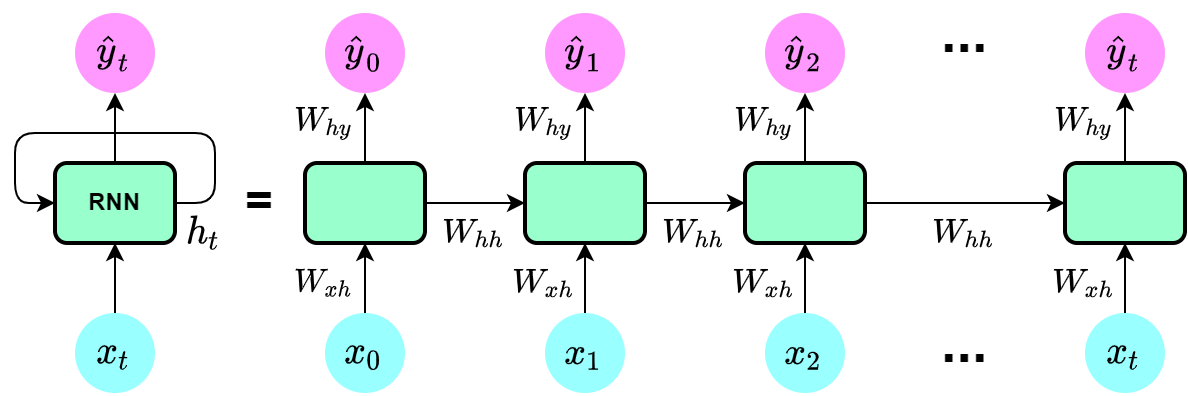

The diagram above was exported from draw.io. Its source (the exported page's mxGraphModel, read from the mxfile embedded in the PNG):
<mxGraphModel dx="1369" dy="691" grid="1" gridSize="5" guides="0" tooltips="1" connect="0" arrows="1" fold="1" page="1" pageScale="1" pageWidth="826" pageHeight="1169" background="none" math="1" shadow="0">
  <root>
    <mxCell id="0" />
    <mxCell id="1" parent="0" />
    <mxCell id="oDqJsaGN0xAifBxXww4d-301" value="" style="endArrow=classic;html=1;rounded=1;fontFamily=Helvetica;endFill=1;" parent="1" edge="1">
      <mxGeometry width="50" height="50" relative="1" as="geometry">
        <mxPoint x="205" y="380" as="sourcePoint" />
        <mxPoint x="145" y="380" as="targetPoint" />
        <Array as="points">
          <mxPoint x="225" y="380" />
          <mxPoint x="225" y="345" />
          <mxPoint x="125" y="345" />
          <mxPoint x="125" y="380" />
        </Array>
      </mxGeometry>
    </mxCell>
    <mxCell id="J6musU-R-BhWf26mBnWA-1" value="RNN" style="rounded=1;whiteSpace=wrap;html=1;fontStyle=1;fontFamily=Helvetica;fillColor=#99FFCC;strokeColor=#000000;strokeWidth=2;" parent="1" vertex="1">
      <mxGeometry x="145" y="360" width="60" height="40" as="geometry" />
    </mxCell>
    <mxCell id="J6musU-R-BhWf26mBnWA-4" value="&lt;span style=&quot;text-align: left&quot;&gt;&lt;font style=&quot;font-size: 16px&quot;&gt;`\hat y_t`&lt;/font&gt;&lt;/span&gt;" style="ellipse;whiteSpace=wrap;html=1;fontFamily=Helvetica;strokeColor=none;fillColor=#FF99FF;" parent="1" vertex="1">
      <mxGeometry x="155" y="285" width="40" height="40" as="geometry" />
    </mxCell>
    <mxCell id="J6musU-R-BhWf26mBnWA-5" value="&lt;span style=&quot;&quot;&gt;&lt;font style=&quot;font-size: 16px&quot;&gt;`x_t`&lt;/font&gt;&lt;/span&gt;" style="ellipse;whiteSpace=wrap;html=1;fontFamily=Helvetica;verticalAlign=middle;align=center;strokeColor=none;fillColor=#99FFFF;" parent="1" vertex="1">
      <mxGeometry x="155" y="435" width="40" height="40" as="geometry" />
    </mxCell>
    <mxCell id="J6musU-R-BhWf26mBnWA-6" value="&lt;span&gt;&lt;font style=&quot;font-size: 16px&quot;&gt;`h_t`&lt;/font&gt;&lt;/span&gt;" style="ellipse;whiteSpace=wrap;html=1;fontFamily=Helvetica;verticalAlign=middle;align=center;strokeColor=none;fillColor=none;" parent="1" vertex="1">
      <mxGeometry x="200" y="375" width="40" height="40" as="geometry" />
    </mxCell>
    <mxCell id="J6musU-R-BhWf26mBnWA-8" value="" style="endArrow=classic;html=1;rounded=0;fontFamily=Helvetica;fontSize=16;" parent="1" edge="1">
      <mxGeometry width="50" height="50" relative="1" as="geometry">
        <mxPoint x="175" y="435" as="sourcePoint" />
        <mxPoint x="175" y="400" as="targetPoint" />
      </mxGeometry>
    </mxCell>
    <mxCell id="J6musU-R-BhWf26mBnWA-10" value="" style="endArrow=classic;html=1;rounded=0;fontFamily=Helvetica;fontSize=16;" parent="1" edge="1">
      <mxGeometry width="50" height="50" relative="1" as="geometry">
        <mxPoint x="175" y="360" as="sourcePoint" />
        <mxPoint x="175" y="325" as="targetPoint" />
      </mxGeometry>
    </mxCell>
    <mxCell id="R80MdSrudnzDCedF6ji3-3" value="&lt;font style=&quot;font-size: 24px&quot;&gt;=&lt;/font&gt;" style="rounded=0;whiteSpace=wrap;html=1;fontStyle=1;fontSize=11;fillColor=none;strokeColor=none;verticalAlign=middle;" vertex="1" parent="1">
      <mxGeometry x="235" y="360" width="25" height="40" as="geometry" />
    </mxCell>
    <mxCell id="R80MdSrudnzDCedF6ji3-4" value="" style="rounded=1;whiteSpace=wrap;html=1;fontStyle=1;fontFamily=Helvetica;fillColor=#99FFCC;strokeColor=#000000;strokeWidth=2;" vertex="1" parent="1">
      <mxGeometry x="270" y="360" width="60" height="40" as="geometry" />
    </mxCell>
    <mxCell id="R80MdSrudnzDCedF6ji3-5" value="&lt;span style=&quot;text-align: left&quot;&gt;&lt;font style=&quot;font-size: 16px&quot;&gt;`\hat y_0`&lt;/font&gt;&lt;/span&gt;" style="ellipse;whiteSpace=wrap;html=1;fontFamily=Helvetica;strokeColor=none;fillColor=#FF99FF;" vertex="1" parent="1">
      <mxGeometry x="280" y="285" width="40" height="40" as="geometry" />
    </mxCell>
    <mxCell id="R80MdSrudnzDCedF6ji3-6" value="&lt;span&gt;&lt;font style=&quot;font-size: 16px&quot;&gt;`x_0`&lt;/font&gt;&lt;/span&gt;" style="ellipse;whiteSpace=wrap;html=1;fontFamily=Helvetica;verticalAlign=middle;align=center;strokeColor=none;fillColor=#99FFFF;" vertex="1" parent="1">
      <mxGeometry x="280" y="435" width="40" height="40" as="geometry" />
    </mxCell>
    <mxCell id="R80MdSrudnzDCedF6ji3-7" value="" style="endArrow=classic;html=1;rounded=0;fontFamily=Helvetica;fontSize=16;" edge="1" parent="1">
      <mxGeometry width="50" height="50" relative="1" as="geometry">
        <mxPoint x="300" y="435" as="sourcePoint" />
        <mxPoint x="300" y="400" as="targetPoint" />
      </mxGeometry>
    </mxCell>
    <mxCell id="R80MdSrudnzDCedF6ji3-8" value="" style="endArrow=classic;html=1;rounded=0;fontFamily=Helvetica;fontSize=16;" edge="1" parent="1">
      <mxGeometry width="50" height="50" relative="1" as="geometry">
        <mxPoint x="300" y="360" as="sourcePoint" />
        <mxPoint x="300" y="325" as="targetPoint" />
      </mxGeometry>
    </mxCell>
    <mxCell id="R80MdSrudnzDCedF6ji3-9" value="" style="endArrow=classic;html=1;rounded=0;fontFamily=Helvetica;fontSize=16;" edge="1" parent="1">
      <mxGeometry width="50" height="50" relative="1" as="geometry">
        <mxPoint x="330" y="380" as="sourcePoint" />
        <mxPoint x="380" y="380" as="targetPoint" />
      </mxGeometry>
    </mxCell>
    <mxCell id="R80MdSrudnzDCedF6ji3-10" value="&lt;span&gt;&lt;font style=&quot;font-size: 13px&quot;&gt;`W_(xh)`&lt;/font&gt;&lt;/span&gt;" style="ellipse;whiteSpace=wrap;html=1;fontFamily=Helvetica;verticalAlign=middle;align=center;strokeColor=none;fillColor=none;" vertex="1" parent="1">
      <mxGeometry x="260" y="400" width="40" height="40" as="geometry" />
    </mxCell>
    <mxCell id="R80MdSrudnzDCedF6ji3-11" value="&lt;span&gt;&lt;font style=&quot;font-size: 14px&quot;&gt;`W_(hy)`&lt;/font&gt;&lt;/span&gt;" style="ellipse;whiteSpace=wrap;html=1;fontFamily=Helvetica;verticalAlign=middle;align=center;strokeColor=none;fillColor=none;" vertex="1" parent="1">
      <mxGeometry x="260" y="320" width="40" height="40" as="geometry" />
    </mxCell>
    <mxCell id="R80MdSrudnzDCedF6ji3-12" value="&lt;span&gt;&lt;font style=&quot;font-size: 14px&quot;&gt;`W_(hh)`&lt;/font&gt;&lt;/span&gt;" style="ellipse;whiteSpace=wrap;html=1;fontFamily=Helvetica;verticalAlign=middle;align=center;strokeColor=none;fillColor=none;" vertex="1" parent="1">
      <mxGeometry x="335" y="380" width="40" height="30" as="geometry" />
    </mxCell>
    <mxCell id="R80MdSrudnzDCedF6ji3-13" value="" style="rounded=1;whiteSpace=wrap;html=1;fontStyle=1;fontFamily=Helvetica;fillColor=#99FFCC;strokeColor=#000000;strokeWidth=2;" vertex="1" parent="1">
      <mxGeometry x="380" y="360" width="60" height="40" as="geometry" />
    </mxCell>
    <mxCell id="R80MdSrudnzDCedF6ji3-14" value="&lt;span style=&quot;text-align: left&quot;&gt;&lt;font style=&quot;font-size: 16px&quot;&gt;`\hat y_1`&lt;/font&gt;&lt;/span&gt;" style="ellipse;whiteSpace=wrap;html=1;fontFamily=Helvetica;strokeColor=none;fillColor=#FF99FF;" vertex="1" parent="1">
      <mxGeometry x="390" y="285" width="40" height="40" as="geometry" />
    </mxCell>
    <mxCell id="R80MdSrudnzDCedF6ji3-15" value="&lt;span&gt;&lt;font style=&quot;font-size: 16px&quot;&gt;`x_1`&lt;/font&gt;&lt;/span&gt;" style="ellipse;whiteSpace=wrap;html=1;fontFamily=Helvetica;verticalAlign=middle;align=center;strokeColor=none;fillColor=#99FFFF;" vertex="1" parent="1">
      <mxGeometry x="390" y="435" width="40" height="40" as="geometry" />
    </mxCell>
    <mxCell id="R80MdSrudnzDCedF6ji3-16" value="" style="endArrow=classic;html=1;rounded=0;fontFamily=Helvetica;fontSize=16;" edge="1" parent="1">
      <mxGeometry width="50" height="50" relative="1" as="geometry">
        <mxPoint x="410" y="435" as="sourcePoint" />
        <mxPoint x="410" y="400" as="targetPoint" />
      </mxGeometry>
    </mxCell>
    <mxCell id="R80MdSrudnzDCedF6ji3-17" value="" style="endArrow=classic;html=1;rounded=0;fontFamily=Helvetica;fontSize=16;" edge="1" parent="1">
      <mxGeometry width="50" height="50" relative="1" as="geometry">
        <mxPoint x="410" y="360" as="sourcePoint" />
        <mxPoint x="410" y="325" as="targetPoint" />
      </mxGeometry>
    </mxCell>
    <mxCell id="R80MdSrudnzDCedF6ji3-18" value="" style="endArrow=classic;html=1;rounded=0;fontFamily=Helvetica;fontSize=16;" edge="1" parent="1">
      <mxGeometry width="50" height="50" relative="1" as="geometry">
        <mxPoint x="440" y="380" as="sourcePoint" />
        <mxPoint x="490" y="380" as="targetPoint" />
      </mxGeometry>
    </mxCell>
    <mxCell id="R80MdSrudnzDCedF6ji3-19" value="&lt;span&gt;&lt;font style=&quot;font-size: 14px&quot;&gt;`W_(xh)`&lt;/font&gt;&lt;/span&gt;" style="ellipse;whiteSpace=wrap;html=1;fontFamily=Helvetica;verticalAlign=middle;align=center;strokeColor=none;fillColor=none;" vertex="1" parent="1">
      <mxGeometry x="370" y="400" width="40" height="40" as="geometry" />
    </mxCell>
    <mxCell id="R80MdSrudnzDCedF6ji3-20" value="&lt;span&gt;&lt;font style=&quot;font-size: 14px&quot;&gt;`W_(hy)`&lt;/font&gt;&lt;/span&gt;" style="ellipse;whiteSpace=wrap;html=1;fontFamily=Helvetica;verticalAlign=middle;align=center;strokeColor=none;fillColor=none;" vertex="1" parent="1">
      <mxGeometry x="370" y="320" width="40" height="40" as="geometry" />
    </mxCell>
    <mxCell id="R80MdSrudnzDCedF6ji3-21" value="&lt;span&gt;&lt;font style=&quot;font-size: 14px&quot;&gt;`W_(hh)`&lt;/font&gt;&lt;/span&gt;" style="ellipse;whiteSpace=wrap;html=1;fontFamily=Helvetica;verticalAlign=middle;align=center;strokeColor=none;fillColor=none;" vertex="1" parent="1">
      <mxGeometry x="445" y="380" width="40" height="30" as="geometry" />
    </mxCell>
    <mxCell id="R80MdSrudnzDCedF6ji3-22" value="" style="rounded=1;whiteSpace=wrap;html=1;fontStyle=1;fontFamily=Helvetica;fillColor=#99FFCC;strokeColor=#000000;strokeWidth=2;" vertex="1" parent="1">
      <mxGeometry x="490" y="360" width="60" height="40" as="geometry" />
    </mxCell>
    <mxCell id="R80MdSrudnzDCedF6ji3-23" value="&lt;span style=&quot;text-align: left&quot;&gt;&lt;font style=&quot;font-size: 16px&quot;&gt;`\hat y_2`&lt;/font&gt;&lt;/span&gt;" style="ellipse;whiteSpace=wrap;html=1;fontFamily=Helvetica;strokeColor=none;fillColor=#FF99FF;" vertex="1" parent="1">
      <mxGeometry x="500" y="285" width="40" height="40" as="geometry" />
    </mxCell>
    <mxCell id="R80MdSrudnzDCedF6ji3-24" value="&lt;span&gt;&lt;font style=&quot;font-size: 16px&quot;&gt;`x_2`&lt;/font&gt;&lt;/span&gt;" style="ellipse;whiteSpace=wrap;html=1;fontFamily=Helvetica;verticalAlign=middle;align=center;strokeColor=none;fillColor=#99FFFF;" vertex="1" parent="1">
      <mxGeometry x="500" y="435" width="40" height="40" as="geometry" />
    </mxCell>
    <mxCell id="R80MdSrudnzDCedF6ji3-25" value="" style="endArrow=classic;html=1;rounded=0;fontFamily=Helvetica;fontSize=16;" edge="1" parent="1">
      <mxGeometry width="50" height="50" relative="1" as="geometry">
        <mxPoint x="520" y="435" as="sourcePoint" />
        <mxPoint x="520" y="400" as="targetPoint" />
      </mxGeometry>
    </mxCell>
    <mxCell id="R80MdSrudnzDCedF6ji3-26" value="" style="endArrow=classic;html=1;rounded=0;fontFamily=Helvetica;fontSize=16;" edge="1" parent="1">
      <mxGeometry width="50" height="50" relative="1" as="geometry">
        <mxPoint x="520" y="360" as="sourcePoint" />
        <mxPoint x="520" y="325" as="targetPoint" />
      </mxGeometry>
    </mxCell>
    <mxCell id="R80MdSrudnzDCedF6ji3-27" value="" style="endArrow=classic;html=1;rounded=0;fontFamily=Helvetica;fontSize=16;" edge="1" parent="1">
      <mxGeometry width="50" height="50" relative="1" as="geometry">
        <mxPoint x="550" y="380" as="sourcePoint" />
        <mxPoint x="650" y="380" as="targetPoint" />
      </mxGeometry>
    </mxCell>
    <mxCell id="R80MdSrudnzDCedF6ji3-28" value="&lt;span&gt;&lt;font style=&quot;font-size: 14px&quot;&gt;`W_(xh)`&lt;/font&gt;&lt;/span&gt;" style="ellipse;whiteSpace=wrap;html=1;fontFamily=Helvetica;verticalAlign=middle;align=center;strokeColor=none;fillColor=none;" vertex="1" parent="1">
      <mxGeometry x="480" y="400" width="40" height="40" as="geometry" />
    </mxCell>
    <mxCell id="R80MdSrudnzDCedF6ji3-29" value="&lt;span&gt;&lt;font style=&quot;font-size: 14px&quot;&gt;`W_(hy)`&lt;/font&gt;&lt;/span&gt;" style="ellipse;whiteSpace=wrap;html=1;fontFamily=Helvetica;verticalAlign=middle;align=center;strokeColor=none;fillColor=none;" vertex="1" parent="1">
      <mxGeometry x="480" y="320" width="40" height="40" as="geometry" />
    </mxCell>
    <mxCell id="R80MdSrudnzDCedF6ji3-30" value="&lt;span&gt;&lt;font style=&quot;font-size: 14px&quot;&gt;`W_(hh)`&lt;/font&gt;&lt;/span&gt;" style="ellipse;whiteSpace=wrap;html=1;fontFamily=Helvetica;verticalAlign=middle;align=center;strokeColor=none;fillColor=none;" vertex="1" parent="1">
      <mxGeometry x="580" y="380" width="40" height="30" as="geometry" />
    </mxCell>
    <mxCell id="R80MdSrudnzDCedF6ji3-31" value="" style="rounded=1;whiteSpace=wrap;html=1;fontStyle=1;fontFamily=Helvetica;fillColor=#99FFCC;strokeColor=#000000;strokeWidth=2;" vertex="1" parent="1">
      <mxGeometry x="650" y="360" width="60" height="40" as="geometry" />
    </mxCell>
    <mxCell id="R80MdSrudnzDCedF6ji3-32" value="&lt;span style=&quot;text-align: left&quot;&gt;&lt;font style=&quot;font-size: 16px&quot;&gt;`\hat y_t`&lt;/font&gt;&lt;/span&gt;" style="ellipse;whiteSpace=wrap;html=1;fontFamily=Helvetica;strokeColor=none;fillColor=#FF99FF;" vertex="1" parent="1">
      <mxGeometry x="660" y="285" width="40" height="40" as="geometry" />
    </mxCell>
    <mxCell id="R80MdSrudnzDCedF6ji3-33" value="&lt;span&gt;&lt;font style=&quot;font-size: 16px&quot;&gt;`x_t`&lt;/font&gt;&lt;/span&gt;" style="ellipse;whiteSpace=wrap;html=1;fontFamily=Helvetica;verticalAlign=middle;align=center;strokeColor=none;fillColor=#99FFFF;" vertex="1" parent="1">
      <mxGeometry x="660" y="435" width="40" height="40" as="geometry" />
    </mxCell>
    <mxCell id="R80MdSrudnzDCedF6ji3-34" value="" style="endArrow=classic;html=1;rounded=0;fontFamily=Helvetica;fontSize=16;" edge="1" parent="1">
      <mxGeometry width="50" height="50" relative="1" as="geometry">
        <mxPoint x="680" y="435" as="sourcePoint" />
        <mxPoint x="680" y="400" as="targetPoint" />
      </mxGeometry>
    </mxCell>
    <mxCell id="R80MdSrudnzDCedF6ji3-35" value="" style="endArrow=classic;html=1;rounded=0;fontFamily=Helvetica;fontSize=16;" edge="1" parent="1">
      <mxGeometry width="50" height="50" relative="1" as="geometry">
        <mxPoint x="680" y="360" as="sourcePoint" />
        <mxPoint x="680" y="325" as="targetPoint" />
      </mxGeometry>
    </mxCell>
    <mxCell id="R80MdSrudnzDCedF6ji3-36" value="&lt;span&gt;&lt;font style=&quot;font-size: 14px&quot;&gt;`W_(xh)`&lt;/font&gt;&lt;/span&gt;" style="ellipse;whiteSpace=wrap;html=1;fontFamily=Helvetica;verticalAlign=middle;align=center;strokeColor=none;fillColor=none;" vertex="1" parent="1">
      <mxGeometry x="640" y="400" width="40" height="40" as="geometry" />
    </mxCell>
    <mxCell id="R80MdSrudnzDCedF6ji3-37" value="&lt;span&gt;&lt;font style=&quot;font-size: 14px&quot;&gt;`W_(hy)`&lt;/font&gt;&lt;/span&gt;" style="ellipse;whiteSpace=wrap;html=1;fontFamily=Helvetica;verticalAlign=middle;align=center;strokeColor=none;fillColor=none;" vertex="1" parent="1">
      <mxGeometry x="640" y="320" width="40" height="40" as="geometry" />
    </mxCell>
    <mxCell id="R80MdSrudnzDCedF6ji3-38" value="..." style="rounded=1;whiteSpace=wrap;html=1;fontSize=28;fillColor=none;verticalAlign=bottom;fontStyle=1;strokeColor=none;" vertex="1" parent="1">
      <mxGeometry x="540" y="295" width="120" height="20" as="geometry" />
    </mxCell>
    <mxCell id="R80MdSrudnzDCedF6ji3-39" value="..." style="rounded=1;whiteSpace=wrap;html=1;fontSize=28;fillColor=none;verticalAlign=bottom;fontStyle=1;strokeColor=none;" vertex="1" parent="1">
      <mxGeometry x="540" y="450" width="120" height="20" as="geometry" />
    </mxCell>
  </root>
</mxGraphModel>